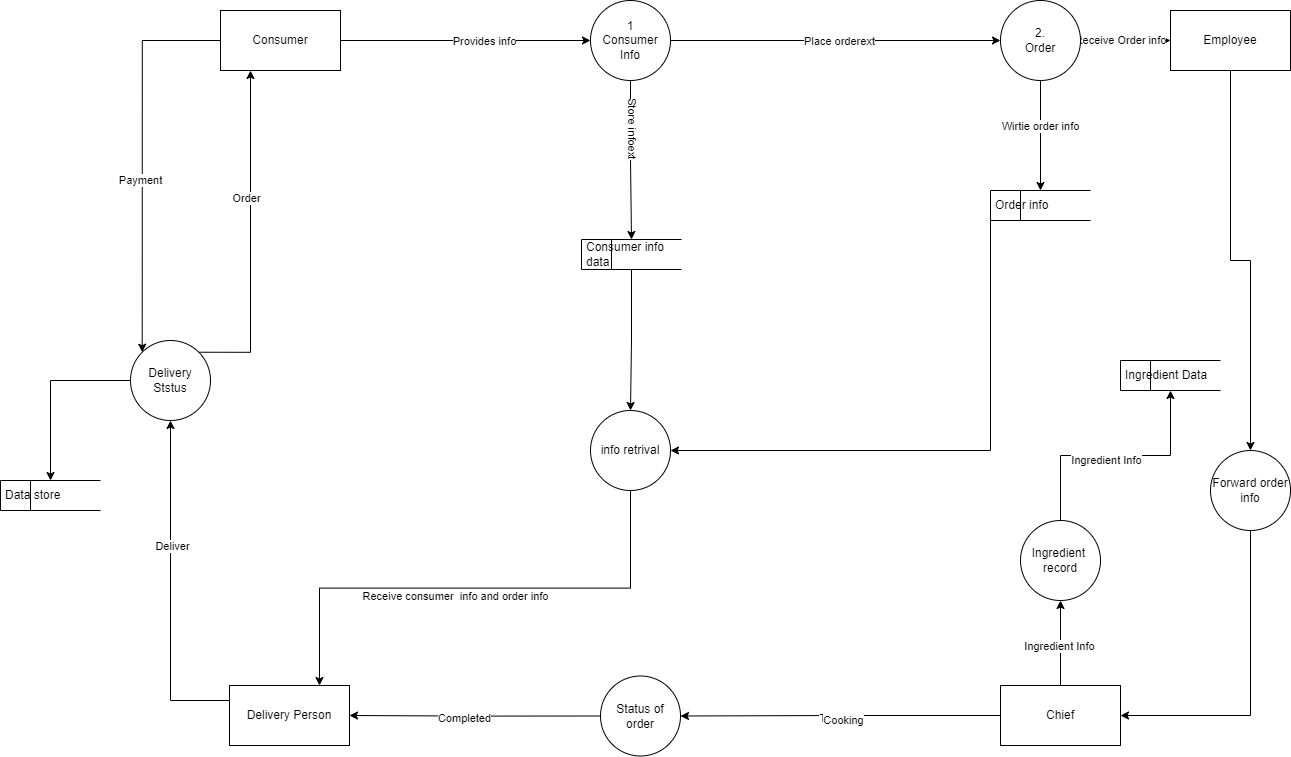

The diagram above was exported from draw.io. Its source (the exported page's mxGraphModel, read from the mxfile embedded in the PNG):
<mxGraphModel dx="3407" dy="2283" grid="1" gridSize="10" guides="1" tooltips="1" connect="1" arrows="1" fold="1" page="1" pageScale="1" pageWidth="827" pageHeight="1169" math="0" shadow="0">
  <root>
    <mxCell id="0" />
    <mxCell id="1" parent="0" />
    <mxCell id="mTWpRH4YS4IPYRQkPLaN-9" style="edgeStyle=orthogonalEdgeStyle;rounded=0;orthogonalLoop=1;jettySize=auto;html=1;exitX=1;exitY=0.5;exitDx=0;exitDy=0;entryX=0;entryY=0.5;entryDx=0;entryDy=0;" edge="1" parent="1" source="mTWpRH4YS4IPYRQkPLaN-1" target="mTWpRH4YS4IPYRQkPLaN-5">
      <mxGeometry relative="1" as="geometry" />
    </mxCell>
    <mxCell id="mTWpRH4YS4IPYRQkPLaN-10" value="Provides info" style="edgeLabel;html=1;align=center;verticalAlign=middle;resizable=0;points=[];" vertex="1" connectable="0" parent="mTWpRH4YS4IPYRQkPLaN-9">
      <mxGeometry x="0.1554" relative="1" as="geometry">
        <mxPoint x="-1" as="offset" />
      </mxGeometry>
    </mxCell>
    <mxCell id="mTWpRH4YS4IPYRQkPLaN-37" style="edgeStyle=orthogonalEdgeStyle;rounded=0;orthogonalLoop=1;jettySize=auto;html=1;exitX=0;exitY=0.5;exitDx=0;exitDy=0;entryX=0;entryY=0;entryDx=0;entryDy=0;" edge="1" parent="1" source="mTWpRH4YS4IPYRQkPLaN-1" target="mTWpRH4YS4IPYRQkPLaN-32">
      <mxGeometry relative="1" as="geometry" />
    </mxCell>
    <mxCell id="mTWpRH4YS4IPYRQkPLaN-39" value="Payment" style="edgeLabel;html=1;align=center;verticalAlign=middle;resizable=0;points=[];" vertex="1" connectable="0" parent="mTWpRH4YS4IPYRQkPLaN-37">
      <mxGeometry x="0.112" y="-3" relative="1" as="geometry">
        <mxPoint y="1" as="offset" />
      </mxGeometry>
    </mxCell>
    <mxCell id="mTWpRH4YS4IPYRQkPLaN-1" value="Consumer" style="rounded=0;whiteSpace=wrap;html=1;" vertex="1" parent="1">
      <mxGeometry x="-270" y="-160" width="120" height="60" as="geometry" />
    </mxCell>
    <mxCell id="mTWpRH4YS4IPYRQkPLaN-46" style="edgeStyle=orthogonalEdgeStyle;rounded=0;orthogonalLoop=1;jettySize=auto;html=1;exitX=0.5;exitY=1;exitDx=0;exitDy=0;entryX=0.5;entryY=0;entryDx=0;entryDy=0;" edge="1" parent="1" source="mTWpRH4YS4IPYRQkPLaN-2" target="mTWpRH4YS4IPYRQkPLaN-47">
      <mxGeometry relative="1" as="geometry">
        <mxPoint x="1140" y="260" as="targetPoint" />
      </mxGeometry>
    </mxCell>
    <mxCell id="mTWpRH4YS4IPYRQkPLaN-2" value="Employee" style="rounded=0;whiteSpace=wrap;html=1;" vertex="1" parent="1">
      <mxGeometry x="680" y="-160" width="120" height="60" as="geometry" />
    </mxCell>
    <mxCell id="mTWpRH4YS4IPYRQkPLaN-33" style="edgeStyle=orthogonalEdgeStyle;rounded=0;orthogonalLoop=1;jettySize=auto;html=1;exitX=0;exitY=0.25;exitDx=0;exitDy=0;entryX=0.5;entryY=1;entryDx=0;entryDy=0;" edge="1" parent="1" source="mTWpRH4YS4IPYRQkPLaN-3" target="mTWpRH4YS4IPYRQkPLaN-32">
      <mxGeometry relative="1" as="geometry" />
    </mxCell>
    <mxCell id="mTWpRH4YS4IPYRQkPLaN-34" value="Deliver" style="edgeLabel;html=1;align=center;verticalAlign=middle;resizable=0;points=[];" vertex="1" connectable="0" parent="mTWpRH4YS4IPYRQkPLaN-33">
      <mxGeometry x="0.2639" y="-1" relative="1" as="geometry">
        <mxPoint as="offset" />
      </mxGeometry>
    </mxCell>
    <mxCell id="mTWpRH4YS4IPYRQkPLaN-3" value="Delivery Person" style="rounded=0;whiteSpace=wrap;html=1;" vertex="1" parent="1">
      <mxGeometry x="-261" y="515" width="120" height="60" as="geometry" />
    </mxCell>
    <mxCell id="mTWpRH4YS4IPYRQkPLaN-21" style="edgeStyle=orthogonalEdgeStyle;rounded=0;orthogonalLoop=1;jettySize=auto;html=1;exitX=0.5;exitY=0;exitDx=0;exitDy=0;entryX=0.5;entryY=1;entryDx=0;entryDy=0;" edge="1" parent="1" source="mTWpRH4YS4IPYRQkPLaN-4" target="mTWpRH4YS4IPYRQkPLaN-8">
      <mxGeometry relative="1" as="geometry" />
    </mxCell>
    <mxCell id="mTWpRH4YS4IPYRQkPLaN-25" value="Ingredient Info" style="edgeLabel;html=1;align=center;verticalAlign=middle;resizable=0;points=[];" vertex="1" connectable="0" parent="mTWpRH4YS4IPYRQkPLaN-21">
      <mxGeometry x="-0.07" y="3" relative="1" as="geometry">
        <mxPoint x="1" as="offset" />
      </mxGeometry>
    </mxCell>
    <mxCell id="mTWpRH4YS4IPYRQkPLaN-27" style="edgeStyle=orthogonalEdgeStyle;rounded=0;orthogonalLoop=1;jettySize=auto;html=1;exitX=0;exitY=0.5;exitDx=0;exitDy=0;entryX=1;entryY=0.5;entryDx=0;entryDy=0;" edge="1" parent="1" source="mTWpRH4YS4IPYRQkPLaN-4" target="mTWpRH4YS4IPYRQkPLaN-26">
      <mxGeometry relative="1" as="geometry">
        <mxPoint x="640" y="545" as="targetPoint" />
      </mxGeometry>
    </mxCell>
    <mxCell id="mTWpRH4YS4IPYRQkPLaN-28" value="Text" style="edgeLabel;html=1;align=center;verticalAlign=middle;resizable=0;points=[];" vertex="1" connectable="0" parent="mTWpRH4YS4IPYRQkPLaN-27">
      <mxGeometry x="0.0799" y="1" relative="1" as="geometry">
        <mxPoint x="1" as="offset" />
      </mxGeometry>
    </mxCell>
    <mxCell id="mTWpRH4YS4IPYRQkPLaN-29" value="Cooking" style="edgeLabel;html=1;align=center;verticalAlign=middle;resizable=0;points=[];" vertex="1" connectable="0" parent="mTWpRH4YS4IPYRQkPLaN-27">
      <mxGeometry x="0.0014" y="3" relative="1" as="geometry">
        <mxPoint x="1" as="offset" />
      </mxGeometry>
    </mxCell>
    <mxCell id="mTWpRH4YS4IPYRQkPLaN-4" value="Chief" style="rounded=0;whiteSpace=wrap;html=1;" vertex="1" parent="1">
      <mxGeometry x="510" y="515" width="120" height="60" as="geometry" />
    </mxCell>
    <mxCell id="mTWpRH4YS4IPYRQkPLaN-12" style="edgeStyle=orthogonalEdgeStyle;rounded=0;orthogonalLoop=1;jettySize=auto;html=1;exitX=1;exitY=0.5;exitDx=0;exitDy=0;" edge="1" parent="1" source="mTWpRH4YS4IPYRQkPLaN-5" target="mTWpRH4YS4IPYRQkPLaN-11">
      <mxGeometry relative="1" as="geometry" />
    </mxCell>
    <mxCell id="mTWpRH4YS4IPYRQkPLaN-13" value="Place orderext" style="edgeLabel;html=1;align=center;verticalAlign=middle;resizable=0;points=[];" vertex="1" connectable="0" parent="mTWpRH4YS4IPYRQkPLaN-12">
      <mxGeometry x="0.0225" relative="1" as="geometry">
        <mxPoint as="offset" />
      </mxGeometry>
    </mxCell>
    <mxCell id="mTWpRH4YS4IPYRQkPLaN-14" style="edgeStyle=orthogonalEdgeStyle;rounded=0;orthogonalLoop=1;jettySize=auto;html=1;exitX=0.5;exitY=1;exitDx=0;exitDy=0;entryX=0.5;entryY=0;entryDx=0;entryDy=0;" edge="1" parent="1" source="mTWpRH4YS4IPYRQkPLaN-5" target="mTWpRH4YS4IPYRQkPLaN-15">
      <mxGeometry relative="1" as="geometry">
        <mxPoint x="141" y="160" as="targetPoint" />
      </mxGeometry>
    </mxCell>
    <mxCell id="mTWpRH4YS4IPYRQkPLaN-16" value="Store infoext" style="edgeLabel;html=1;align=center;verticalAlign=middle;resizable=0;points=[];rotation=90;" vertex="1" connectable="0" parent="mTWpRH4YS4IPYRQkPLaN-14">
      <mxGeometry x="-0.3886" y="3" relative="1" as="geometry">
        <mxPoint as="offset" />
      </mxGeometry>
    </mxCell>
    <mxCell id="mTWpRH4YS4IPYRQkPLaN-5" value="1&lt;br&gt;Consumer Info" style="ellipse;whiteSpace=wrap;html=1;aspect=fixed;" vertex="1" parent="1">
      <mxGeometry x="100" y="-170" width="80" height="80" as="geometry" />
    </mxCell>
    <mxCell id="mTWpRH4YS4IPYRQkPLaN-19" style="edgeStyle=orthogonalEdgeStyle;rounded=0;orthogonalLoop=1;jettySize=auto;html=1;exitX=0.5;exitY=1;exitDx=0;exitDy=0;entryX=0.75;entryY=0;entryDx=0;entryDy=0;" edge="1" parent="1" source="mTWpRH4YS4IPYRQkPLaN-7" target="mTWpRH4YS4IPYRQkPLaN-3">
      <mxGeometry relative="1" as="geometry" />
    </mxCell>
    <mxCell id="mTWpRH4YS4IPYRQkPLaN-20" value="Receive consumer&amp;nbsp; info and order info" style="edgeLabel;html=1;align=center;verticalAlign=middle;resizable=0;points=[];" vertex="1" connectable="0" parent="mTWpRH4YS4IPYRQkPLaN-19">
      <mxGeometry x="0.0854" y="7" relative="1" as="geometry">
        <mxPoint as="offset" />
      </mxGeometry>
    </mxCell>
    <mxCell id="mTWpRH4YS4IPYRQkPLaN-7" value="info retrival" style="ellipse;whiteSpace=wrap;html=1;aspect=fixed;" vertex="1" parent="1">
      <mxGeometry x="100" y="240" width="80" height="80" as="geometry" />
    </mxCell>
    <mxCell id="mTWpRH4YS4IPYRQkPLaN-23" style="edgeStyle=orthogonalEdgeStyle;rounded=0;orthogonalLoop=1;jettySize=auto;html=1;exitX=0.5;exitY=0;exitDx=0;exitDy=0;entryX=0.5;entryY=1;entryDx=0;entryDy=0;" edge="1" parent="1" source="mTWpRH4YS4IPYRQkPLaN-8" target="mTWpRH4YS4IPYRQkPLaN-22">
      <mxGeometry relative="1" as="geometry" />
    </mxCell>
    <mxCell id="mTWpRH4YS4IPYRQkPLaN-24" value="Ingredient Info" style="edgeLabel;html=1;align=center;verticalAlign=middle;resizable=0;points=[];" vertex="1" connectable="0" parent="mTWpRH4YS4IPYRQkPLaN-23">
      <mxGeometry x="-0.0863" y="-3" relative="1" as="geometry">
        <mxPoint y="1" as="offset" />
      </mxGeometry>
    </mxCell>
    <mxCell id="mTWpRH4YS4IPYRQkPLaN-8" value="Ingredient&amp;nbsp; record" style="ellipse;whiteSpace=wrap;html=1;aspect=fixed;" vertex="1" parent="1">
      <mxGeometry x="530" y="350" width="80" height="80" as="geometry" />
    </mxCell>
    <mxCell id="mTWpRH4YS4IPYRQkPLaN-42" style="edgeStyle=orthogonalEdgeStyle;rounded=0;orthogonalLoop=1;jettySize=auto;html=1;exitX=1;exitY=0.5;exitDx=0;exitDy=0;entryX=0;entryY=0.5;entryDx=0;entryDy=0;" edge="1" parent="1" source="mTWpRH4YS4IPYRQkPLaN-11" target="mTWpRH4YS4IPYRQkPLaN-2">
      <mxGeometry relative="1" as="geometry" />
    </mxCell>
    <mxCell id="mTWpRH4YS4IPYRQkPLaN-43" value="Receive Order info" style="edgeLabel;html=1;align=center;verticalAlign=middle;resizable=0;points=[];" vertex="1" connectable="0" parent="mTWpRH4YS4IPYRQkPLaN-42">
      <mxGeometry x="-0.1662" y="1" relative="1" as="geometry">
        <mxPoint x="1" as="offset" />
      </mxGeometry>
    </mxCell>
    <mxCell id="mTWpRH4YS4IPYRQkPLaN-50" style="edgeStyle=orthogonalEdgeStyle;rounded=0;orthogonalLoop=1;jettySize=auto;html=1;exitX=0.5;exitY=1;exitDx=0;exitDy=0;entryX=0.5;entryY=0;entryDx=0;entryDy=0;" edge="1" parent="1" source="mTWpRH4YS4IPYRQkPLaN-11" target="mTWpRH4YS4IPYRQkPLaN-41">
      <mxGeometry relative="1" as="geometry" />
    </mxCell>
    <mxCell id="mTWpRH4YS4IPYRQkPLaN-51" value="Wirtie order info" style="edgeLabel;html=1;align=center;verticalAlign=middle;resizable=0;points=[];" vertex="1" connectable="0" parent="mTWpRH4YS4IPYRQkPLaN-50">
      <mxGeometry x="-0.1891" y="-1" relative="1" as="geometry">
        <mxPoint y="1" as="offset" />
      </mxGeometry>
    </mxCell>
    <mxCell id="mTWpRH4YS4IPYRQkPLaN-11" value="2.&lt;br&gt;Order" style="ellipse;whiteSpace=wrap;html=1;aspect=fixed;" vertex="1" parent="1">
      <mxGeometry x="510" y="-170" width="80" height="80" as="geometry" />
    </mxCell>
    <mxCell id="mTWpRH4YS4IPYRQkPLaN-18" style="edgeStyle=orthogonalEdgeStyle;rounded=0;orthogonalLoop=1;jettySize=auto;html=1;exitX=0.5;exitY=1;exitDx=0;exitDy=0;" edge="1" parent="1" source="mTWpRH4YS4IPYRQkPLaN-15" target="mTWpRH4YS4IPYRQkPLaN-7">
      <mxGeometry relative="1" as="geometry" />
    </mxCell>
    <mxCell id="mTWpRH4YS4IPYRQkPLaN-15" value="Consumer info data" style="html=1;dashed=0;whiteSpace=wrap;shape=mxgraph.dfd.dataStoreID;align=left;spacingLeft=3;points=[[0,0],[0.5,0],[1,0],[0,0.5],[1,0.5],[0,1],[0.5,1],[1,1]];" vertex="1" parent="1">
      <mxGeometry x="91" y="69" width="100" height="30" as="geometry" />
    </mxCell>
    <mxCell id="mTWpRH4YS4IPYRQkPLaN-22" value="Ingredient Data" style="html=1;dashed=0;whiteSpace=wrap;shape=mxgraph.dfd.dataStoreID;align=left;spacingLeft=3;points=[[0,0],[0.5,0],[1,0],[0,0.5],[1,0.5],[0,1],[0.5,1],[1,1]];" vertex="1" parent="1">
      <mxGeometry x="630" y="190" width="100" height="30" as="geometry" />
    </mxCell>
    <mxCell id="mTWpRH4YS4IPYRQkPLaN-30" style="edgeStyle=orthogonalEdgeStyle;rounded=0;orthogonalLoop=1;jettySize=auto;html=1;exitX=0;exitY=0.5;exitDx=0;exitDy=0;entryX=1;entryY=0.5;entryDx=0;entryDy=0;" edge="1" parent="1" source="mTWpRH4YS4IPYRQkPLaN-26" target="mTWpRH4YS4IPYRQkPLaN-3">
      <mxGeometry relative="1" as="geometry" />
    </mxCell>
    <mxCell id="mTWpRH4YS4IPYRQkPLaN-31" value="Completed" style="edgeLabel;html=1;align=center;verticalAlign=middle;resizable=0;points=[];" vertex="1" connectable="0" parent="mTWpRH4YS4IPYRQkPLaN-30">
      <mxGeometry x="0.1012" y="2" relative="1" as="geometry">
        <mxPoint as="offset" />
      </mxGeometry>
    </mxCell>
    <mxCell id="mTWpRH4YS4IPYRQkPLaN-26" value="Status of order" style="ellipse;whiteSpace=wrap;html=1;aspect=fixed;" vertex="1" parent="1">
      <mxGeometry x="110" y="505.5" width="80" height="80" as="geometry" />
    </mxCell>
    <mxCell id="mTWpRH4YS4IPYRQkPLaN-36" style="edgeStyle=orthogonalEdgeStyle;rounded=0;orthogonalLoop=1;jettySize=auto;html=1;exitX=0;exitY=0.5;exitDx=0;exitDy=0;entryX=0.5;entryY=0;entryDx=0;entryDy=0;" edge="1" parent="1" source="mTWpRH4YS4IPYRQkPLaN-32" target="mTWpRH4YS4IPYRQkPLaN-35">
      <mxGeometry relative="1" as="geometry" />
    </mxCell>
    <mxCell id="mTWpRH4YS4IPYRQkPLaN-38" style="edgeStyle=orthogonalEdgeStyle;rounded=0;orthogonalLoop=1;jettySize=auto;html=1;exitX=1;exitY=0;exitDx=0;exitDy=0;entryX=0.25;entryY=1;entryDx=0;entryDy=0;" edge="1" parent="1" source="mTWpRH4YS4IPYRQkPLaN-32" target="mTWpRH4YS4IPYRQkPLaN-1">
      <mxGeometry relative="1" as="geometry" />
    </mxCell>
    <mxCell id="mTWpRH4YS4IPYRQkPLaN-40" value="Order" style="edgeLabel;html=1;align=center;verticalAlign=middle;resizable=0;points=[];" vertex="1" connectable="0" parent="mTWpRH4YS4IPYRQkPLaN-38">
      <mxGeometry x="0.2408" y="5" relative="1" as="geometry">
        <mxPoint y="-1" as="offset" />
      </mxGeometry>
    </mxCell>
    <mxCell id="mTWpRH4YS4IPYRQkPLaN-32" value="Delivery Ststus" style="ellipse;whiteSpace=wrap;html=1;aspect=fixed;" vertex="1" parent="1">
      <mxGeometry x="-360" y="170" width="80" height="80" as="geometry" />
    </mxCell>
    <mxCell id="mTWpRH4YS4IPYRQkPLaN-35" value="Data store" style="html=1;dashed=0;whiteSpace=wrap;shape=mxgraph.dfd.dataStoreID;align=left;spacingLeft=3;points=[[0,0],[0.5,0],[1,0],[0,0.5],[1,0.5],[0,1],[0.5,1],[1,1]];" vertex="1" parent="1">
      <mxGeometry x="-490" y="310" width="100" height="30" as="geometry" />
    </mxCell>
    <mxCell id="mTWpRH4YS4IPYRQkPLaN-44" style="edgeStyle=orthogonalEdgeStyle;rounded=0;orthogonalLoop=1;jettySize=auto;html=1;exitX=0;exitY=1;exitDx=0;exitDy=0;entryX=1;entryY=0.5;entryDx=0;entryDy=0;" edge="1" parent="1" source="mTWpRH4YS4IPYRQkPLaN-41" target="mTWpRH4YS4IPYRQkPLaN-7">
      <mxGeometry relative="1" as="geometry" />
    </mxCell>
    <mxCell id="mTWpRH4YS4IPYRQkPLaN-41" value="Order info" style="html=1;dashed=0;whiteSpace=wrap;shape=mxgraph.dfd.dataStoreID;align=left;spacingLeft=3;points=[[0,0],[0.5,0],[1,0],[0,0.5],[1,0.5],[0,1],[0.5,1],[1,1]];" vertex="1" parent="1">
      <mxGeometry x="500" y="20" width="100" height="30" as="geometry" />
    </mxCell>
    <mxCell id="mTWpRH4YS4IPYRQkPLaN-48" style="edgeStyle=orthogonalEdgeStyle;rounded=0;orthogonalLoop=1;jettySize=auto;html=1;exitX=0.5;exitY=1;exitDx=0;exitDy=0;entryX=1;entryY=0.5;entryDx=0;entryDy=0;" edge="1" parent="1" source="mTWpRH4YS4IPYRQkPLaN-47" target="mTWpRH4YS4IPYRQkPLaN-4">
      <mxGeometry relative="1" as="geometry" />
    </mxCell>
    <mxCell id="mTWpRH4YS4IPYRQkPLaN-47" value="Forward order&lt;br&gt;info" style="ellipse;whiteSpace=wrap;html=1;aspect=fixed;" vertex="1" parent="1">
      <mxGeometry x="720" y="280" width="80" height="80" as="geometry" />
    </mxCell>
  </root>
</mxGraphModel>